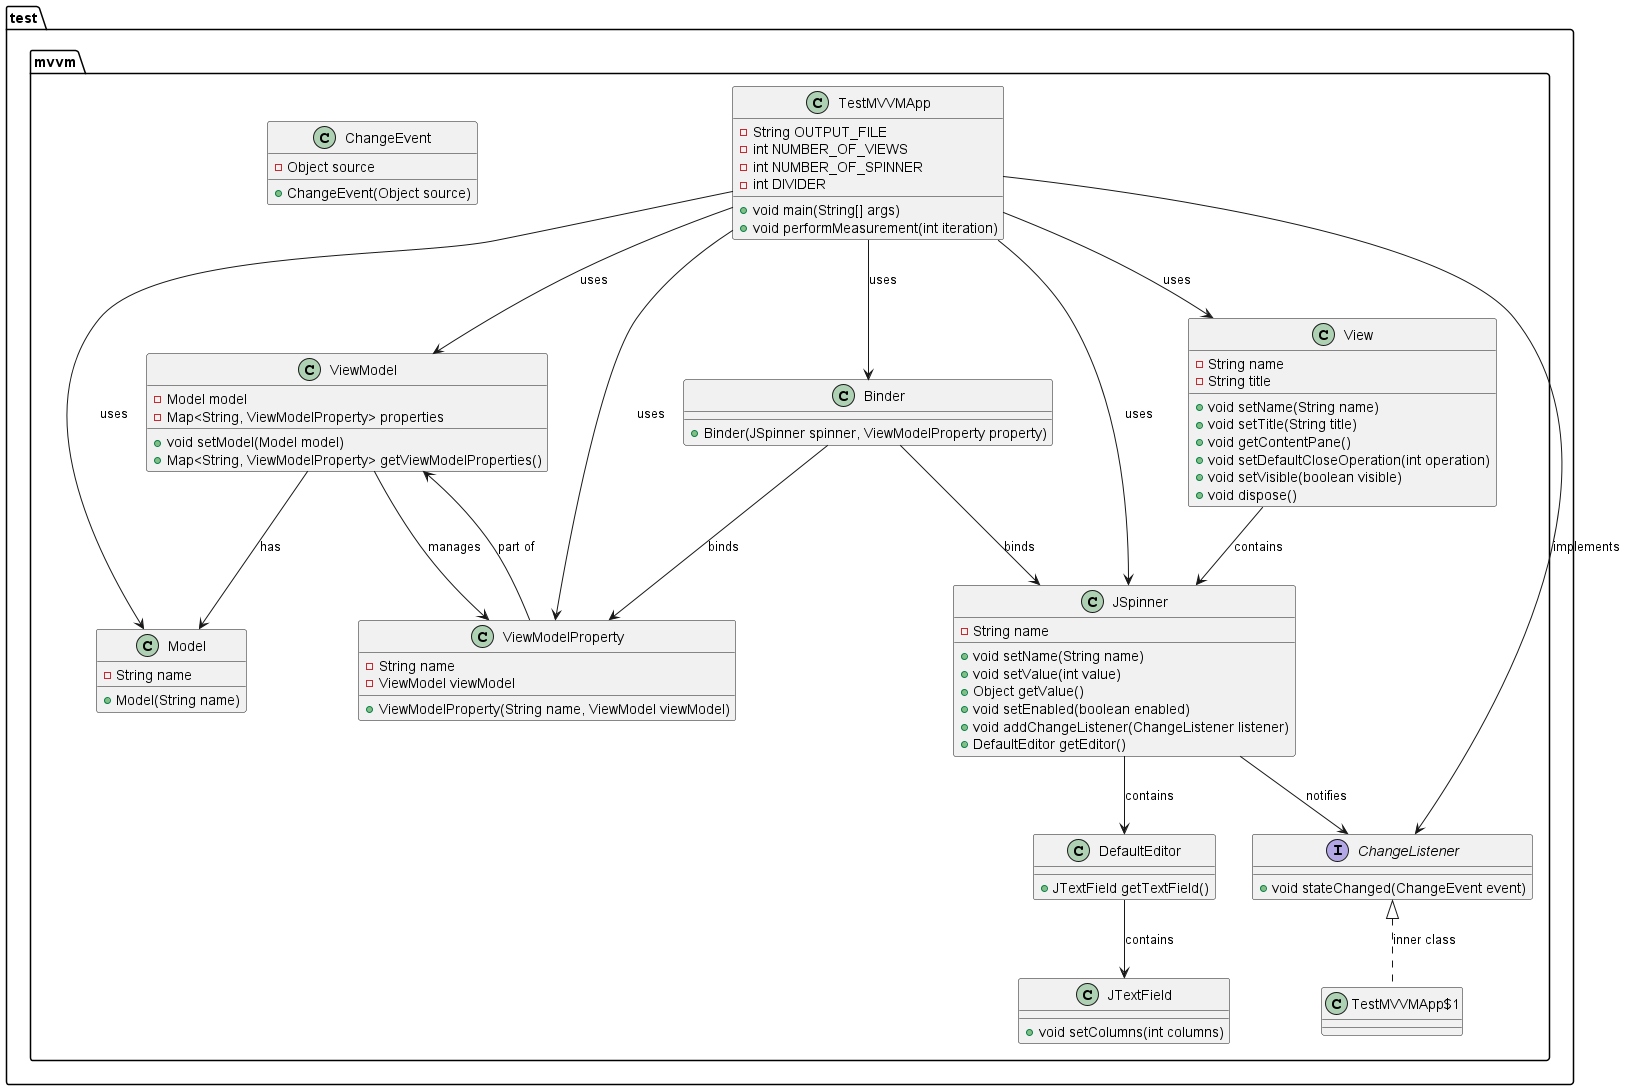

The diagram above was rendered by PlantUML. Its source (embedded in the PNG):
@startuml
package test.mvvm {
    class TestMVVMApp {
        - String OUTPUT_FILE
        - int NUMBER_OF_VIEWS
        - int NUMBER_OF_SPINNER
        - int DIVIDER
        + void main(String[] args)
        + void performMeasurement(int iteration)
    }

    class Model {
        - String name
        + Model(String name)
    }

    class ViewModel {
        - Model model
        - Map<String, ViewModelProperty> properties
        + void setModel(Model model)
        + Map<String, ViewModelProperty> getViewModelProperties()
    }

    class View {
        - String name
        - String title
        + void setName(String name)
        + void setTitle(String title)
        + void getContentPane()
        + void setDefaultCloseOperation(int operation)
        + void setVisible(boolean visible)
        + void dispose()
    }

    class JSpinner {
        - String name
        + void setName(String name)
        + void setValue(int value)
        + Object getValue()
        + void setEnabled(boolean enabled)
        + void addChangeListener(ChangeListener listener)
        + DefaultEditor getEditor()
    }

    class Binder {
        + Binder(JSpinner spinner, ViewModelProperty property)
    }

    class ViewModelProperty {
        - String name
        - ViewModel viewModel
        + ViewModelProperty(String name, ViewModel viewModel)
    }

    interface ChangeListener {
        + void stateChanged(ChangeEvent event)
    }

    class ChangeEvent {
        - Object source
        + ChangeEvent(Object source)
    }

    class DefaultEditor {
        + JTextField getTextField()
    }

    class JTextField {
        + void setColumns(int columns)
    }

    TestMVVMApp --> Model : uses
    TestMVVMApp --> ViewModel : uses
    TestMVVMApp --> View : uses
    TestMVVMApp --> JSpinner : uses
    TestMVVMApp --> Binder : uses
    TestMVVMApp --> ViewModelProperty : uses
    TestMVVMApp --> ChangeListener : implements
    
    ViewModel --> Model : has
    ViewModel --> ViewModelProperty : manages
    View --> JSpinner : contains
    JSpinner --> ChangeListener : notifies
    JSpinner --> DefaultEditor : contains
    DefaultEditor --> JTextField : contains
    Binder --> JSpinner : binds
    Binder --> ViewModelProperty : binds
    ViewModelProperty --> ViewModel : part of

    ChangeListener <|.. TestMVVMApp$1 : inner class
}

@enduml